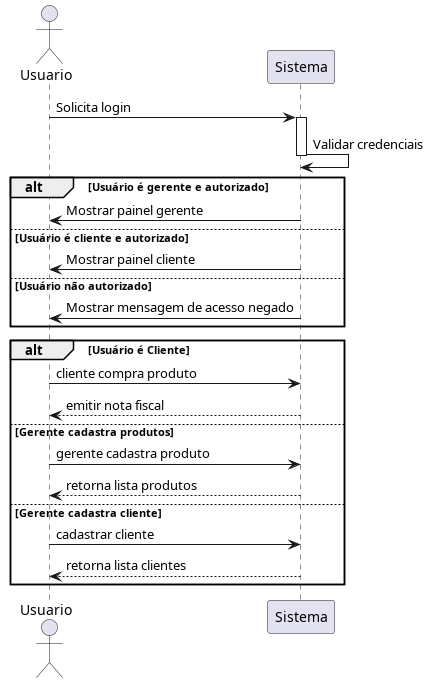

The diagram above was rendered by PlantUML. Its source (embedded in the PNG):
@startuml seq
actor Usuario
participant Sistema

Usuario -> Sistema: Solicita login
activate Sistema
Sistema -> Sistema: Validar credenciais
deactivate Sistema

alt Usuário é gerente e autorizado
    Sistema -> Usuario: Mostrar painel gerente
    
else Usuário é cliente e autorizado
    Sistema -> Usuario: Mostrar painel cliente
    
else Usuário não autorizado
    Sistema -> Usuario: Mostrar mensagem de acesso negado
    
end

alt Usuário é Cliente
    Usuario -> Sistema : cliente compra produto
    Sistema --> Usuario : emitir nota fiscal
    
else Gerente cadastra produtos
    Usuario -> Sistema : gerente cadastra produto
    Sistema --> Usuario : retorna lista produtos
    
else Gerente cadastra cliente
    Usuario -> Sistema : cadastrar cliente 
    Sistema --> Usuario : retorna lista clientes
    
end 

@enduml